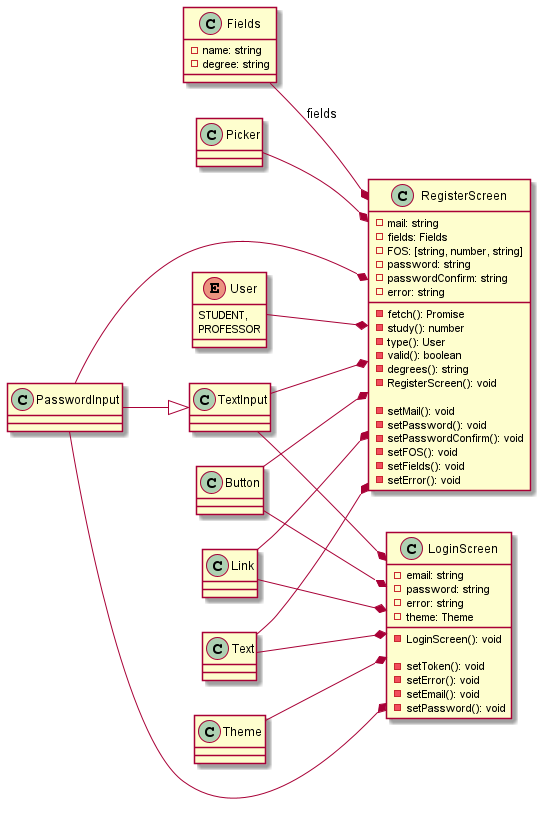

The diagram above was rendered by PlantUML. Its source (embedded in the PNG):
@startuml Auth
left to right direction

class Fields {
	-name: string
	-degree: string
}

class Picker
class Button
class TextInput
class PasswordInput
class Link
class Text 
enum User {
	STUDENT,
	PROFESSOR
}

class RegisterScreen {
	-mail: string
	-fields: Fields
	-FOS: [string, number, string]
	-password: string
	-passwordConfirm: string
	-error: string

	-fetch(): Promise
	-study(): number
	-type(): User
	-valid(): boolean
	-degrees(): string
	-RegisterScreen(): void

	-setMail(): void
	-setPassword(): void
	-setPasswordConfirm(): void
	-setFOS(): void
	-setFields(): void
	-setError(): void
}

class Theme
class LoginScreen {
	-email: string
	-password: string
	-error: string
	-theme: Theme

	-LoginScreen(): void
	
	-setToken(): void
	-setError(): void
	-setEmail(): void
	-setPassword(): void
}

Text --* LoginScreen
Text --* RegisterScreen

Theme --* LoginScreen

User --* RegisterScreen

TextInput --* LoginScreen
Button --* LoginScreen
Link --* LoginScreen
PasswordInput --* LoginScreen
PasswordInput --|> TextInput

TextInput --* RegisterScreen
PasswordInput --* RegisterScreen
Link --* RegisterScreen
Button --* RegisterScreen
Fields --* RegisterScreen: fields
Picker --* RegisterScreen
@enduml